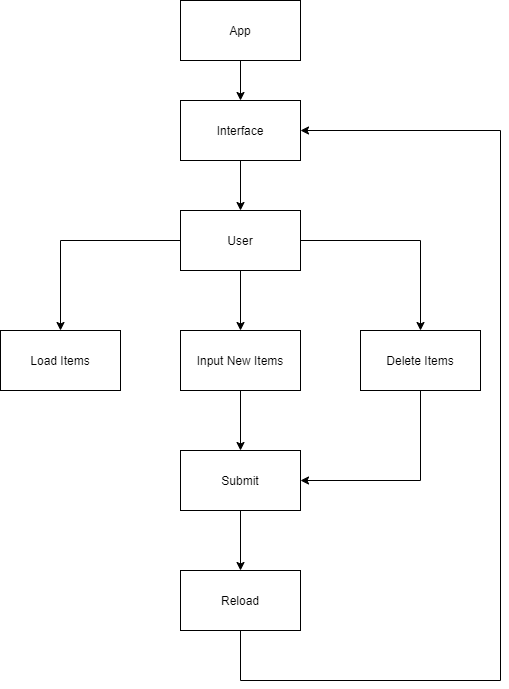

The diagram above was exported from draw.io. Its source (the exported page's mxGraphModel, read from the mxfile embedded in the PNG):
<mxGraphModel dx="582" dy="1602" grid="1" gridSize="10" guides="1" tooltips="1" connect="1" arrows="1" fold="1" page="1" pageScale="1" pageWidth="850" pageHeight="1100" math="0" shadow="0">
  <root>
    <mxCell id="0" />
    <mxCell id="1" parent="0" />
    <mxCell id="kLLnq_HAa_1wgQwDTJT1-9" style="edgeStyle=orthogonalEdgeStyle;rounded=0;orthogonalLoop=1;jettySize=auto;html=1;exitX=0.5;exitY=1;exitDx=0;exitDy=0;entryX=0.5;entryY=0;entryDx=0;entryDy=0;" edge="1" parent="1" source="kLLnq_HAa_1wgQwDTJT1-1" target="kLLnq_HAa_1wgQwDTJT1-2">
      <mxGeometry relative="1" as="geometry" />
    </mxCell>
    <mxCell id="kLLnq_HAa_1wgQwDTJT1-1" value="App" style="rounded=0;whiteSpace=wrap;html=1;" vertex="1" parent="1">
      <mxGeometry x="240" y="80" width="120" height="60" as="geometry" />
    </mxCell>
    <mxCell id="kLLnq_HAa_1wgQwDTJT1-10" style="edgeStyle=orthogonalEdgeStyle;rounded=0;orthogonalLoop=1;jettySize=auto;html=1;exitX=0.5;exitY=1;exitDx=0;exitDy=0;entryX=0.5;entryY=0;entryDx=0;entryDy=0;" edge="1" parent="1" source="kLLnq_HAa_1wgQwDTJT1-2" target="kLLnq_HAa_1wgQwDTJT1-4">
      <mxGeometry relative="1" as="geometry" />
    </mxCell>
    <mxCell id="kLLnq_HAa_1wgQwDTJT1-2" value="Interface" style="rounded=0;whiteSpace=wrap;html=1;" vertex="1" parent="1">
      <mxGeometry x="240" y="180" width="120" height="60" as="geometry" />
    </mxCell>
    <mxCell id="kLLnq_HAa_1wgQwDTJT1-3" value="Load Items" style="rounded=0;whiteSpace=wrap;html=1;" vertex="1" parent="1">
      <mxGeometry x="60" y="410" width="120" height="60" as="geometry" />
    </mxCell>
    <mxCell id="kLLnq_HAa_1wgQwDTJT1-11" style="edgeStyle=orthogonalEdgeStyle;rounded=0;orthogonalLoop=1;jettySize=auto;html=1;exitX=0.5;exitY=1;exitDx=0;exitDy=0;entryX=0.5;entryY=0;entryDx=0;entryDy=0;" edge="1" parent="1" source="kLLnq_HAa_1wgQwDTJT1-4" target="kLLnq_HAa_1wgQwDTJT1-6">
      <mxGeometry relative="1" as="geometry" />
    </mxCell>
    <mxCell id="kLLnq_HAa_1wgQwDTJT1-12" style="edgeStyle=orthogonalEdgeStyle;rounded=0;orthogonalLoop=1;jettySize=auto;html=1;exitX=0;exitY=0.5;exitDx=0;exitDy=0;entryX=0.5;entryY=0;entryDx=0;entryDy=0;" edge="1" parent="1" source="kLLnq_HAa_1wgQwDTJT1-4" target="kLLnq_HAa_1wgQwDTJT1-3">
      <mxGeometry relative="1" as="geometry" />
    </mxCell>
    <mxCell id="kLLnq_HAa_1wgQwDTJT1-13" style="edgeStyle=orthogonalEdgeStyle;rounded=0;orthogonalLoop=1;jettySize=auto;html=1;exitX=1;exitY=0.5;exitDx=0;exitDy=0;entryX=0.5;entryY=0;entryDx=0;entryDy=0;" edge="1" parent="1" source="kLLnq_HAa_1wgQwDTJT1-4" target="kLLnq_HAa_1wgQwDTJT1-5">
      <mxGeometry relative="1" as="geometry" />
    </mxCell>
    <mxCell id="kLLnq_HAa_1wgQwDTJT1-4" value="User" style="rounded=0;whiteSpace=wrap;html=1;" vertex="1" parent="1">
      <mxGeometry x="240" y="290" width="120" height="60" as="geometry" />
    </mxCell>
    <mxCell id="kLLnq_HAa_1wgQwDTJT1-16" style="edgeStyle=orthogonalEdgeStyle;rounded=0;orthogonalLoop=1;jettySize=auto;html=1;exitX=0.5;exitY=1;exitDx=0;exitDy=0;entryX=1;entryY=0.5;entryDx=0;entryDy=0;" edge="1" parent="1" source="kLLnq_HAa_1wgQwDTJT1-5" target="kLLnq_HAa_1wgQwDTJT1-7">
      <mxGeometry relative="1" as="geometry" />
    </mxCell>
    <mxCell id="kLLnq_HAa_1wgQwDTJT1-5" value="Delete Items" style="rounded=0;whiteSpace=wrap;html=1;" vertex="1" parent="1">
      <mxGeometry x="420" y="410" width="120" height="60" as="geometry" />
    </mxCell>
    <mxCell id="kLLnq_HAa_1wgQwDTJT1-14" style="edgeStyle=orthogonalEdgeStyle;rounded=0;orthogonalLoop=1;jettySize=auto;html=1;exitX=0.5;exitY=1;exitDx=0;exitDy=0;entryX=0.5;entryY=0;entryDx=0;entryDy=0;" edge="1" parent="1" source="kLLnq_HAa_1wgQwDTJT1-6" target="kLLnq_HAa_1wgQwDTJT1-7">
      <mxGeometry relative="1" as="geometry" />
    </mxCell>
    <mxCell id="kLLnq_HAa_1wgQwDTJT1-6" value="Input New Items" style="rounded=0;whiteSpace=wrap;html=1;" vertex="1" parent="1">
      <mxGeometry x="240" y="410" width="120" height="60" as="geometry" />
    </mxCell>
    <mxCell id="kLLnq_HAa_1wgQwDTJT1-15" style="edgeStyle=orthogonalEdgeStyle;rounded=0;orthogonalLoop=1;jettySize=auto;html=1;exitX=0.5;exitY=1;exitDx=0;exitDy=0;entryX=0.5;entryY=0;entryDx=0;entryDy=0;" edge="1" parent="1" source="kLLnq_HAa_1wgQwDTJT1-7" target="kLLnq_HAa_1wgQwDTJT1-8">
      <mxGeometry relative="1" as="geometry" />
    </mxCell>
    <mxCell id="kLLnq_HAa_1wgQwDTJT1-7" value="Submit" style="rounded=0;whiteSpace=wrap;html=1;" vertex="1" parent="1">
      <mxGeometry x="240" y="530" width="120" height="60" as="geometry" />
    </mxCell>
    <mxCell id="kLLnq_HAa_1wgQwDTJT1-17" style="edgeStyle=orthogonalEdgeStyle;rounded=0;orthogonalLoop=1;jettySize=auto;html=1;exitX=0.5;exitY=1;exitDx=0;exitDy=0;entryX=1;entryY=0.5;entryDx=0;entryDy=0;" edge="1" parent="1" source="kLLnq_HAa_1wgQwDTJT1-8" target="kLLnq_HAa_1wgQwDTJT1-2">
      <mxGeometry relative="1" as="geometry">
        <mxPoint x="570" y="200" as="targetPoint" />
        <Array as="points">
          <mxPoint x="300" y="760" />
          <mxPoint x="560" y="760" />
          <mxPoint x="560" y="210" />
        </Array>
      </mxGeometry>
    </mxCell>
    <mxCell id="kLLnq_HAa_1wgQwDTJT1-8" value="Reload" style="rounded=0;whiteSpace=wrap;html=1;" vertex="1" parent="1">
      <mxGeometry x="240" y="650" width="120" height="60" as="geometry" />
    </mxCell>
  </root>
</mxGraphModel>